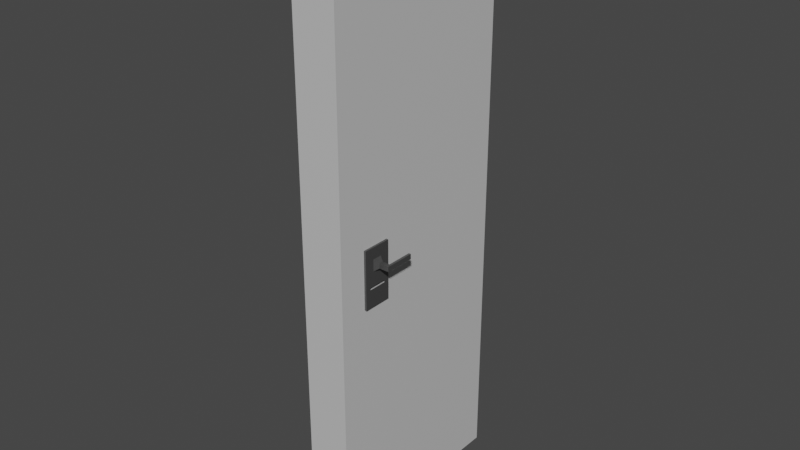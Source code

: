 # Source: door.blend  (saved by Blender 3.0.42; exported with 4.5.12 LTS)
import bpy
from mathutils import Matrix  # noqa: F401  (used for matrix-valued properties, if any)

bpy.ops.wm.read_factory_settings(use_empty=True)
scene = bpy.context.scene
scene.name = 'Scene'

# ---- collections
col_collection = bpy.data.collections.new('Collection'); scene.collection.children.link(col_collection)

# ---- materials (node trees are filled in below, after node groups)
mat_door_blade = bpy.data.materials.new('Door blade')
mat_door_blade.alpha_threshold = 0.0
mat_door_blade.use_transparent_shadow = False
mat_door_blade.line_color = (0.0, 0.0, 0.0, 1.0)
mat_door_handle = bpy.data.materials.new('Door handle')
mat_door_handle.use_transparent_shadow = False

# ---- material node trees
mat_door_blade.use_nodes = True; mat_door_blade.node_tree.nodes.clear()
_N = mat_door_blade.node_tree.nodes; _L = mat_door_blade.node_tree.links
n0 = _N.new('ShaderNodeOutputMaterial'); n0.name = 'Material Output'; n0.location = (300, 300)
n1 = _N.new('ShaderNodeBsdfPrincipled'); n1.name = 'Principled BSDF'; n1.location = (10, 300)
n1.distribution = 'GGX'
n1.subsurface_method = 'RANDOM_WALK_SKIN'
n1.inputs[0].default_value = (0.5805, 0.5805, 0.5805, 1.0)
n1.inputs[2].default_value = 0.4
n1.inputs[3].default_value = 1.45
n1.inputs[27].default_value = (0.0, 0.0, 0.0, 1.0)
n1.inputs[28].default_value = 1.0
_L.new(n1.outputs[0], n0.inputs[0])
n0.is_active_output = True
mat_door_handle.use_nodes = True; mat_door_handle.node_tree.nodes.clear()
_N = mat_door_handle.node_tree.nodes; _L = mat_door_handle.node_tree.links
n0 = _N.new('ShaderNodeBsdfPrincipled'); n0.name = 'Principled BSDF'; n0.location = (10, 300)
n0.distribution = 'GGX'
n0.subsurface_method = 'RANDOM_WALK_SKIN'
n0.inputs[0].default_value = (0.1532, 0.1532, 0.1532, 1.0)
n0.inputs[1].default_value = 0.75
n0.inputs[3].default_value = 1.45
n0.inputs[27].default_value = (0.0, 0.0, 0.0, 1.0)
n0.inputs[28].default_value = 1.0
n1 = _N.new('ShaderNodeOutputMaterial'); n1.name = 'Material Output'; n1.location = (300, 300)
_L.new(n0.outputs[0], n1.inputs[0])
n1.is_active_output = True

# ---- world
world_world = bpy.data.worlds.new('World'); scene.world = world_world
world_world.use_nodes = True; world_world.node_tree.nodes.clear()
_N = world_world.node_tree.nodes; _L = world_world.node_tree.links
n0 = _N.new('ShaderNodeOutputWorld'); n0.name = 'World Output'; n0.location = (300, 300)
n1 = _N.new('ShaderNodeBackground'); n1.name = 'Background'; n1.location = (10, 300)
n1.inputs[0].default_value = (0.05088, 0.05088, 0.05088, 1.0)
_L.new(n1.outputs[0], n0.inputs[0])
n0.is_active_output = True
world_world.color = (0.05088, 0.05088, 0.05088)
world_world.use_sun_shadow = False
world_world.sun_shadow_jitter_overblur = 0.0

# ---- meshes
me_cube = bpy.data.meshes.new('Cube')
me_cube.from_pydata([(1.0, -1.0, -1.0), (-1.0, -1.0, 1.0), (-1.095, -0.7231, 0.0404), (-1.095, -0.4373, 0.0404), (-0.9615, -0.7231, 0.0404), (-0.9615, -0.4373, 0.0404), (-1.095, -0.4373, -0.1616), (-1.095, -0.7231, -0.1616), (-0.9615, -0.4373, -0.1616), (-0.9615, -0.7231, -0.1616), (-1.095, -0.6278, 0.0404), (-1.095, -0.5326, 0.0404), (-0.9615, -0.5326, 0.0404), (-0.9615, -0.6278, 0.0404), (-1.095, -0.5326, -0.1616), (-1.095, -0.6278, -0.1616), (-0.9615, -0.6278, -0.1616), (-0.9615, -0.5326, -0.1616), (-1.095, -0.7231, 8.941e-08), (-1.095, -0.7231, -0.0404), (-1.095, -0.7231, -0.09091), (-1.095, -0.7231, -0.098), (-0.9615, -0.7231, -0.098), (-0.9615, -0.7231, -0.09091), (-0.9615, -0.7231, -0.0404), (-0.9615, -0.7231, 8.941e-08), (-0.9615, -0.4373, 8.941e-08), (-0.9615, -0.4373, -0.0404), (-0.9615, -0.4373, -0.09091), (-0.9615, -0.4373, -0.098), (-1.095, -0.4373, -0.098), (-1.095, -0.4373, -0.09091), (-1.095, -0.4373, -0.0404), (-1.095, -0.4373, 8.941e-08), (-1.095, -0.5326, -0.0404), (-1.095, -0.5326, 8.941e-08), (-1.095, -0.6707, -0.098), (-1.095, -0.6707, -0.09091), (-1.095, -0.6278, -0.0404), (-1.095, -0.6278, 8.941e-08), (-0.9615, -0.6278, -0.098), (-0.9615, -0.6278, -0.09091), (-0.9615, -0.6278, -0.0404), (-0.9615, -0.6278, 8.941e-08), (-0.9615, -0.5326, -0.098), (-0.9615, -0.5326, -0.09091), (-0.9615, -0.5326, -0.0404), (-0.9615, -0.5326, 8.941e-08), (-1.298, -0.5598, -0.02886), (-1.298, -0.5598, -0.01155), (-1.298, -0.6006, -0.02886), (-1.298, -0.6006, -0.01155), (-1.641, -0.5598, -0.02886), (-1.641, -0.5598, -0.01155), (-1.747, -0.6006, -0.02886), (-1.747, -0.6006, -0.01155), (-1.641, -0.3055, -0.02886), (-1.641, -0.3055, -0.01155), (-1.747, -0.3055, -0.02886), (-1.747, -0.3055, -0.01155), (-1.095, -0.4897, -0.098), (-1.095, -0.4897, -0.09091), (-1.0, 1.0, 1.0), (-1.0, 1.0, -1.0), (-1.0, -1.0, -1.0), (1.0, 1.0, 1.0), (1.0, 1.0, -1.0), (1.0, -1.0, 1.0), (1.095, -0.7231, 0.0404), (1.095, -0.4373, 0.0404), (0.9615, -0.7231, 0.0404), (0.9615, -0.4373, 0.0404), (1.095, -0.4373, -0.1616), (1.095, -0.7231, -0.1616), (0.9615, -0.4373, -0.1616), (0.9615, -0.7231, -0.1616), (1.095, -0.6278, 0.0404), (1.095, -0.5326, 0.0404), (0.9615, -0.5326, 0.0404), (0.9615, -0.6278, 0.0404), (1.095, -0.5326, -0.1616), (1.095, -0.6278, -0.1616), (0.9615, -0.6278, -0.1616), (0.9615, -0.5326, -0.1616), (1.095, -0.7231, 8.941e-08), (1.095, -0.7231, -0.0404), (1.095, -0.7231, -0.09091), (1.095, -0.7231, -0.098), (0.9615, -0.7231, -0.098), (0.9615, -0.7231, -0.09091), (0.9615, -0.7231, -0.0404), (0.9615, -0.7231, 8.941e-08), (0.9615, -0.4373, 8.941e-08), (0.9615, -0.4373, -0.0404), (0.9615, -0.4373, -0.09091), (0.9615, -0.4373, -0.098), (1.095, -0.4373, -0.098), (1.095, -0.4373, -0.09091), (1.095, -0.4373, -0.0404), (1.095, -0.4373, 8.941e-08), (1.095, -0.5326, -0.0404), (1.095, -0.5326, 8.941e-08), (1.095, -0.6707, -0.09091), (1.095, -0.6278, -0.0404), (1.095, -0.6278, 8.941e-08), (0.9615, -0.6278, -0.098), (0.9615, -0.6278, -0.09091), (0.9615, -0.6278, -0.0404), (0.9615, -0.6278, 8.941e-08), (0.9615, -0.5326, -0.098), (0.9615, -0.5326, -0.09091), (0.9615, -0.5326, -0.0404), (0.9615, -0.5326, 8.941e-08), (1.298, -0.5598, -0.02886), (1.298, -0.5598, -0.01155), (1.298, -0.6006, -0.02886), (1.298, -0.6006, -0.01155), (1.641, -0.5598, -0.02886), (1.641, -0.5598, -0.01155), (1.747, -0.6006, -0.02886), (1.747, -0.6006, -0.01155), (1.641, -0.3055, -0.02886), (1.641, -0.3055, -0.01155), (1.747, -0.3055, -0.02886), (1.747, -0.3055, -0.01155), (1.095, -0.4897, -0.098), (1.095, -0.4897, -0.09091), (1.095, -0.6707, -0.098)], [], [(65, 62, 1, 67), (0, 67, 1, 64), (64, 1, 62, 63), (63, 66, 0, 64), (66, 65, 67, 0), (29, 8, 6, 30), (44, 17, 8, 29), (21, 7, 9, 22), (13, 10, 2, 4), (15, 16, 9, 7), (36, 15, 7, 21), (30, 6, 14, 60), (60, 14, 15, 36), (6, 8, 17, 14), (14, 17, 16, 15), (5, 3, 11, 12), (12, 11, 10, 13), (22, 9, 16, 40), (40, 16, 17, 44), (13, 43, 47, 12), (43, 42, 46, 47), (42, 41, 45, 46), (41, 40, 44, 45), (4, 25, 43, 13), (25, 24, 42, 43), (24, 23, 41, 42), (23, 22, 40, 41), (11, 35, 39, 10), (39, 35, 49, 51), (34, 61, 37, 38), (3, 33, 35, 11), (33, 32, 34, 35), (32, 31, 61, 34), (31, 30, 60, 61), (10, 39, 18, 2), (39, 38, 19, 18), (38, 37, 20, 19), (37, 36, 21, 20), (2, 18, 25, 4), (18, 19, 24, 25), (19, 20, 23, 24), (20, 21, 22, 23), (12, 47, 26, 5), (47, 46, 27, 26), (46, 45, 28, 27), (45, 44, 29, 28), (5, 26, 33, 3), (26, 27, 32, 33), (27, 28, 31, 32), (28, 29, 30, 31), (48, 50, 54, 52), (38, 39, 51, 50), (35, 34, 48, 49), (34, 38, 50, 48), (52, 54, 58, 56), (50, 51, 55, 54), (51, 49, 53, 55), (49, 48, 52, 53), (57, 56, 58, 59), (54, 55, 59, 58), (55, 53, 57, 59), (53, 52, 56, 57), (66, 63, 62, 65), (95, 96, 72, 74), (109, 95, 74, 83), (87, 88, 75, 73), (79, 70, 68, 76), (81, 73, 75, 82), (127, 87, 73, 81), (96, 125, 80, 72), (125, 127, 81, 80), (72, 80, 83, 74), (80, 81, 82, 83), (71, 78, 77, 69), (78, 79, 76, 77), (88, 105, 82, 75), (105, 109, 83, 82), (79, 78, 112, 108), (108, 112, 111, 107), (107, 111, 110, 106), (106, 110, 109, 105), (70, 79, 108, 91), (91, 108, 107, 90), (90, 107, 106, 89), (89, 106, 105, 88), (77, 76, 104, 101), (104, 116, 114, 101), (100, 103, 102, 126), (69, 77, 101, 99), (99, 101, 100, 98), (98, 100, 126, 97), (97, 126, 125, 96), (76, 68, 84, 104), (104, 84, 85, 103), (103, 85, 86, 102), (102, 86, 87, 127), (68, 70, 91, 84), (84, 91, 90, 85), (85, 90, 89, 86), (86, 89, 88, 87), (78, 71, 92, 112), (112, 92, 93, 111), (111, 93, 94, 110), (110, 94, 95, 109), (71, 69, 99, 92), (92, 99, 98, 93), (93, 98, 97, 94), (94, 97, 96, 95), (113, 117, 119, 115), (103, 115, 116, 104), (101, 114, 113, 100), (100, 113, 115, 103), (117, 121, 123, 119), (115, 119, 120, 116), (116, 120, 118, 114), (114, 118, 117, 113), (122, 124, 123, 121), (119, 123, 124, 120), (120, 124, 122, 118), (118, 122, 121, 117)])
me_cube.polygons.foreach_set('material_index', [0, 0, 0, 0, 0, 1, 1, 1, 1, 1, 1, 1, 1, 1, 1, 1, 1, 1, 1, 1, 1, 1, 1, 1, 1, 1, 1, 1, 1, 1, 1, 1, 1, 1, 1, 1, 1, 1, 1, 1, 1, 1, 1, 1, 1, 1, 1, 1, 1, 1, 1, 1, 1, 1, 1, 1, 1, 1, 1, 1, 1, 1, 0, 1, 1, 1, 1, 1, 1, 1, 1, 1, 1, 1, 1, 1, 1, 1, 1, 1, 1, 1, 1, 1, 1, 1, 1, 1, 1, 1, 1, 1, 1, 1, 1, 1, 1, 1, 1, 1, 1, 1, 1, 1, 1, 1, 1, 1, 1, 1, 1, 1, 1, 1, 1, 1, 1, 1, 1, 1])
_uv = me_cube.uv_layers.new(name='UVMap')
_uv.uv.foreach_set('vector', [0.625, 0.5, 0.875, 0.5, 0.875, 0.75, 0.625, 0.75, 0.375, 0.75, 0.625, 0.75, 0.625, 1.0, 0.375, 1.0, 0.375, 0.0, 0.625, 0.0, 0.625, 0.25, 0.375, 0.25, 0.125, 0.5, 0.375, 0.5, 0.375, 0.75, 0.125, 0.75, 0.375, 0.5, 0.625, 0.5, 0.625, 0.75, 0.375, 0.75, 0.425, 0.5, 0.375, 0.5, 0.375, 0.25, 0.425, 0.25, 0.425, 0.5833, 0.375, 0.5833, 0.375, 0.5, 0.425, 0.5, 0.425, 1.0, 0.375, 1.0, 0.375, 0.75, 0.425, 0.75, 0.625, 0.6667, 0.875, 0.6667, 0.875, 0.75, 0.625, 0.75, 0.125, 0.6667, 0.375, 0.6667, 0.375, 0.75, 0.125, 0.75, 0.425, 0.08333, 0.375, 0.08333, 0.375, 0.0, 0.425, 0.0, 0.425, 0.25, 0.375, 0.25, 0.375, 0.1667, 0.425, 0.1667, 0.425, 0.1667, 0.375, 0.1667, 0.375, 0.08333, 0.425, 0.08333, 0.125, 0.5, 0.375, 0.5, 0.375, 0.5833, 0.125, 0.5833, 0.125, 0.5833, 0.375, 0.5833, 0.375, 0.6667, 0.125, 0.6667, 0.625, 0.5, 0.875, 0.5, 0.875, 0.5833, 0.625, 0.5833, 0.625, 0.5833, 0.875, 0.5833, 0.875, 0.6667, 0.625, 0.6667, 0.425, 0.75, 0.375, 0.75, 0.375, 0.6667, 0.425, 0.6667, 0.425, 0.6667, 0.375, 0.6667, 0.375, 0.5833, 0.425, 0.5833, 0.625, 0.6667, 0.575, 0.6667, 0.575, 0.5833, 0.625, 0.5833, 0.575, 0.6667, 0.525, 0.6667, 0.525, 0.5833, 0.575, 0.5833, 0.525, 0.6667, 0.475, 0.6667, 0.475, 0.5833, 0.525, 0.5833, 0.475, 0.6667, 0.425, 0.6667, 0.425, 0.5833, 0.475, 0.5833, 0.625, 0.75, 0.575, 0.75, 0.575, 0.6667, 0.625, 0.6667, 0.575, 0.75, 0.525, 0.75, 0.525, 0.6667, 0.575, 0.6667, 0.525, 0.75, 0.475, 0.75, 0.475, 0.6667, 0.525, 0.6667, 0.475, 0.75, 0.425, 0.75, 0.425, 0.6667, 0.475, 0.6667, 0.625, 0.1667, 0.575, 0.1667, 0.575, 0.08333, 0.625, 0.08333, 0.575, 0.08333, 0.575, 0.1667, 0.575, 0.1667, 0.575, 0.08333, 0.525, 0.1667, 0.475, 0.1667, 0.475, 0.08333, 0.525, 0.08333, 0.625, 0.25, 0.575, 0.25, 0.575, 0.1667, 0.625, 0.1667, 0.575, 0.25, 0.525, 0.25, 0.525, 0.1667, 0.575, 0.1667, 0.525, 0.25, 0.475, 0.25, 0.475, 0.1667, 0.525, 0.1667, 0.475, 0.25, 0.425, 0.25, 0.425, 0.1667, 0.475, 0.1667, 0.625, 0.08333, 0.575, 0.08333, 0.575, 0.0, 0.625, 0.0, 0.575, 0.08333, 0.525, 0.08333, 0.525, 0.0, 0.575, 0.0, 0.525, 0.08333, 0.475, 0.08333, 0.475, 0.0, 0.525, 0.0, 0.475, 0.08333, 0.425, 0.08333, 0.425, 0.0, 0.475, 0.0, 0.625, 1.0, 0.575, 1.0, 0.575, 0.75, 0.625, 0.75, 0.575, 1.0, 0.525, 1.0, 0.525, 0.75, 0.575, 0.75, 0.525, 1.0, 0.475, 1.0, 0.475, 0.75, 0.525, 0.75, 0.475, 1.0, 0.425, 1.0, 0.425, 0.75, 0.475, 0.75, 0.625, 0.5833, 0.575, 0.5833, 0.575, 0.5, 0.625, 0.5, 0.575, 0.5833, 0.525, 0.5833, 0.525, 0.5, 0.575, 0.5, 0.525, 0.5833, 0.475, 0.5833, 0.475, 0.5, 0.525, 0.5, 0.475, 0.5833, 0.425, 0.5833, 0.425, 0.5, 0.475, 0.5, 0.625, 0.5, 0.575, 0.5, 0.575, 0.25, 0.625, 0.25, 0.575, 0.5, 0.525, 0.5, 0.525, 0.25, 0.575, 0.25, 0.525, 0.5, 0.475, 0.5, 0.475, 0.25, 0.525, 0.25, 0.475, 0.5, 0.425, 0.5, 0.425, 0.25, 0.475, 0.25, 0.525, 0.1667, 0.525, 0.08333, 0.525, 0.08333, 0.525, 0.1667, 0.525, 0.08333, 0.575, 0.08333, 0.575, 0.08333, 0.525, 0.08333, 0.575, 0.1667, 0.525, 0.1667, 0.525, 0.1667, 0.575, 0.1667, 0.525, 0.1667, 0.525, 0.08333, 0.525, 0.08333, 0.525, 0.1667, 0.525, 0.1667, 0.525, 0.08333, 0.525, 0.08333, 0.525, 0.1667, 0.525, 0.08333, 0.575, 0.08333, 0.575, 0.08333, 0.525, 0.08333, 0.575, 0.08333, 0.575, 0.1667, 0.575, 0.1667, 0.575, 0.08333, 0.575, 0.1667, 0.525, 0.1667, 0.525, 0.1667, 0.575, 0.1667, 0.575, 0.1667, 0.525, 0.1667, 0.525, 0.08333, 0.575, 0.08333, 0.525, 0.08333, 0.575, 0.08333, 0.575, 0.08333, 0.525, 0.08333, 0.575, 0.08333, 0.575, 0.1667, 0.575, 0.1667, 0.575, 0.08333, 0.575, 0.1667, 0.525, 0.1667, 0.525, 0.1667, 0.575, 0.1667, 0.375, 0.25, 0.375, 0.5, 0.625, 0.5, 0.625, 0.25, 0.425, 0.5, 0.425, 0.25, 0.375, 0.25, 0.375, 0.5, 0.425, 0.5833, 0.425, 0.5, 0.375, 0.5, 0.375, 0.5833, 0.425, 1.0, 0.425, 0.75, 0.375, 0.75, 0.375, 1.0, 0.625, 0.6667, 0.625, 0.75, 0.875, 0.75, 0.875, 0.6667, 0.125, 0.6667, 0.125, 0.75, 0.375, 0.75, 0.375, 0.6667, 0.425, 0.08333, 0.425, 0.0, 0.375, 0.0, 0.375, 0.08333, 0.425, 0.25, 0.425, 0.1667, 0.375, 0.1667, 0.375, 0.25, 0.425, 0.1667, 0.425, 0.08333, 0.375, 0.08333, 0.375, 0.1667, 0.125, 0.5, 0.125, 0.5833, 0.375, 0.5833, 0.375, 0.5, 0.125, 0.5833, 0.125, 0.6667, 0.375, 0.6667, 0.375, 0.5833, 0.625, 0.5, 0.625, 0.5833, 0.875, 0.5833, 0.875, 0.5, 0.625, 0.5833, 0.625, 0.6667, 0.875, 0.6667, 0.875, 0.5833, 0.425, 0.75, 0.425, 0.6667, 0.375, 0.6667, 0.375, 0.75, 0.425, 0.6667, 0.425, 0.5833, 0.375, 0.5833, 0.375, 0.6667, 0.625, 0.6667, 0.625, 0.5833, 0.575, 0.5833, 0.575, 0.6667, 0.575, 0.6667, 0.575, 0.5833, 0.525, 0.5833, 0.525, 0.6667, 0.525, 0.6667, 0.525, 0.5833, 0.475, 0.5833, 0.475, 0.6667, 0.475, 0.6667, 0.475, 0.5833, 0.425, 0.5833, 0.425, 0.6667, 0.625, 0.75, 0.625, 0.6667, 0.575, 0.6667, 0.575, 0.75, 0.575, 0.75, 0.575, 0.6667, 0.525, 0.6667, 0.525, 0.75, 0.525, 0.75, 0.525, 0.6667, 0.475, 0.6667, 0.475, 0.75, 0.475, 0.75, 0.475, 0.6667, 0.425, 0.6667, 0.425, 0.75, 0.625, 0.1667, 0.625, 0.08333, 0.575, 0.08333, 0.575, 0.1667, 0.575, 0.08333, 0.575, 0.08333, 0.575, 0.1667, 0.575, 0.1667, 0.525, 0.1667, 0.525, 0.08333, 0.475, 0.08333, 0.475, 0.1667, 0.625, 0.25, 0.625, 0.1667, 0.575, 0.1667, 0.575, 0.25, 0.575, 0.25, 0.575, 0.1667, 0.525, 0.1667, 0.525, 0.25, 0.525, 0.25, 0.525, 0.1667, 0.475, 0.1667, 0.475, 0.25, 0.475, 0.25, 0.475, 0.1667, 0.425, 0.1667, 0.425, 0.25, 0.625, 0.08333, 0.625, 0.0, 0.575, 0.0, 0.575, 0.08333, 0.575, 0.08333, 0.575, 0.0, 0.525, 0.0, 0.525, 0.08333, 0.525, 0.08333, 0.525, 0.0, 0.475, 0.0, 0.475, 0.08333, 0.475, 0.08333, 0.475, 0.0, 0.425, 0.0, 0.425, 0.08333, 0.625, 1.0, 0.625, 0.75, 0.575, 0.75, 0.575, 1.0, 0.575, 1.0, 0.575, 0.75, 0.525, 0.75, 0.525, 1.0, 0.525, 1.0, 0.525, 0.75, 0.475, 0.75, 0.475, 1.0, 0.475, 1.0, 0.475, 0.75, 0.425, 0.75, 0.425, 1.0, 0.625, 0.5833, 0.625, 0.5, 0.575, 0.5, 0.575, 0.5833, 0.575, 0.5833, 0.575, 0.5, 0.525, 0.5, 0.525, 0.5833, 0.525, 0.5833, 0.525, 0.5, 0.475, 0.5, 0.475, 0.5833, 0.475, 0.5833, 0.475, 0.5, 0.425, 0.5, 0.425, 0.5833, 0.625, 0.5, 0.625, 0.25, 0.575, 0.25, 0.575, 0.5, 0.575, 0.5, 0.575, 0.25, 0.525, 0.25, 0.525, 0.5, 0.525, 0.5, 0.525, 0.25, 0.475, 0.25, 0.475, 0.5, 0.475, 0.5, 0.475, 0.25, 0.425, 0.25, 0.425, 0.5, 0.525, 0.1667, 0.525, 0.1667, 0.525, 0.08333, 0.525, 0.08333, 0.525, 0.08333, 0.525, 0.08333, 0.575, 0.08333, 0.575, 0.08333, 0.575, 0.1667, 0.575, 0.1667, 0.525, 0.1667, 0.525, 0.1667, 0.525, 0.1667, 0.525, 0.1667, 0.525, 0.08333, 0.525, 0.08333, 0.525, 0.1667, 0.525, 0.1667, 0.525, 0.08333, 0.525, 0.08333, 0.525, 0.08333, 0.525, 0.08333, 0.575, 0.08333, 0.575, 0.08333, 0.575, 0.08333, 0.575, 0.08333, 0.575, 0.1667, 0.575, 0.1667, 0.575, 0.1667, 0.575, 0.1667, 0.525, 0.1667, 0.525, 0.1667, 0.575, 0.1667, 0.575, 0.08333, 0.525, 0.08333, 0.525, 0.1667, 0.525, 0.08333, 0.525, 0.08333, 0.575, 0.08333, 0.575, 0.08333, 0.575, 0.08333, 0.575, 0.08333, 0.575, 0.1667, 0.575, 0.1667, 0.575, 0.1667, 0.575, 0.1667, 0.525, 0.1667, 0.525, 0.1667])
me_cube.materials.append(mat_door_blade)
me_cube.materials.append(mat_door_handle)
me_cube.use_remesh_preserve_volume = False
me_cube.use_remesh_preserve_attributes = False
me_cube.use_mirror_vertex_groups = False
me_cube.update()

# ---- objects
ob_door = bpy.data.objects.new('Door', me_cube)

# ---- transforms, parenting, visibility, modifiers, constraints
ob_door.location = (0.0, 0.0, 1.02)
ob_door.scale = (0.075, 0.35, 0.99)
ob_door.lock_rotations_4d = False
ob_door.empty_display_type = 'ARROWS'
ob_door.lineart.crease_threshold = 0.0

# ---- collection membership
col_collection.objects.link(ob_door)

# ---- scene / render settings (as saved in the file)
scene.frame_start = 1; scene.frame_end = 250; scene.frame_set(1)
scene.render.engine = 'BLENDER_EEVEE_NEXT'
scene.cycles.sampling_pattern = 'TABULATED_SOBOL'
scene.cycles.use_light_tree = False
scene.view_settings.view_transform = 'Filmic'
bpy.context.view_layer.update()

# ---- added for rendering (the .blend has no active camera and no usable light): camera, sun
cam_auto = bpy.data.cameras.new('AutoCamera')
cam_auto.lens = 50.0
cam_auto.sensor_width = 36.0
cam_auto.clip_end = 1000.0
ob_auto_camera = bpy.data.objects.new('AutoCamera', cam_auto)
scene.collection.objects.link(ob_auto_camera)
ob_auto_camera.location = (1.95814, -2.34976, 2.58651)
ob_auto_camera.rotation_euler = (1.09748, -7.21219e-08, 0.694738)
scene.camera = ob_auto_camera
light_auto_sun = bpy.data.lights.new('AutoSun', 'SUN')
light_auto_sun.energy = 3.0
light_auto_sun.angle = 0.0523599
ob_auto_sun = bpy.data.objects.new('AutoSun', light_auto_sun)
scene.collection.objects.link(ob_auto_sun)
ob_auto_sun.rotation_euler = (0.872665, 0.174533, 0.523599)
bpy.context.view_layer.update()
